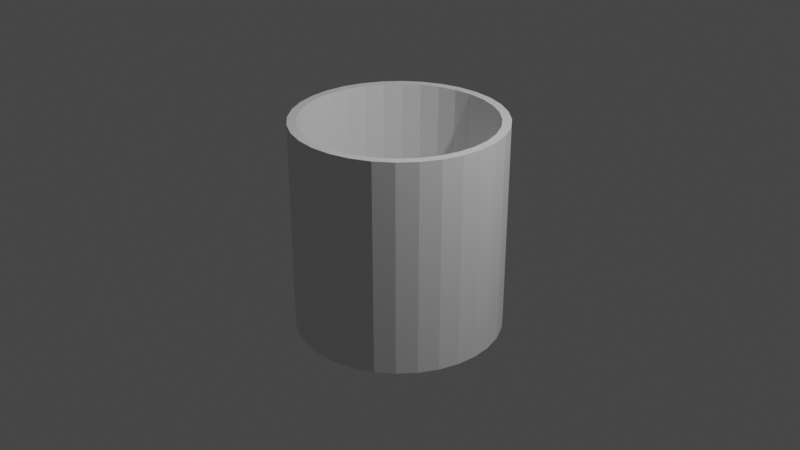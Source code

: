 # Source: bucket.blend  (saved by Blender 3.1.7; exported with 4.5.12 LTS)
import bpy
from mathutils import Matrix  # noqa: F401  (used for matrix-valued properties, if any)

bpy.ops.wm.read_factory_settings(use_empty=True)
scene = bpy.context.scene
scene.name = 'Scene'

# ---- collections
col_collection = bpy.data.collections.new('Collection'); scene.collection.children.link(col_collection)

# ---- materials (node trees are filled in below, after node groups)
mat_material = bpy.data.materials.new('Material')
mat_material.alpha_threshold = 0.0
mat_material.use_transparent_shadow = False
mat_material.line_color = (0.0, 0.0, 0.0, 1.0)

# ---- material node trees
mat_material.use_nodes = True; mat_material.node_tree.nodes.clear()
_N = mat_material.node_tree.nodes; _L = mat_material.node_tree.links
n0 = _N.new('ShaderNodeOutputMaterial'); n0.name = 'Material Output'; n0.location = (300, 300)
n1 = _N.new('ShaderNodeBsdfPrincipled'); n1.name = 'Principled BSDF'; n1.location = (10, 300)
n1.distribution = 'GGX'
n1.subsurface_method = 'RANDOM_WALK_SKIN'
n1.inputs[2].default_value = 0.4
n1.inputs[3].default_value = 1.45
n1.inputs[27].default_value = (0.0, 0.0, 0.0, 1.0)
n1.inputs[28].default_value = 1.0
_L.new(n1.outputs[0], n0.inputs[0])
n0.is_active_output = True

# ---- world
world_world = bpy.data.worlds.new('World'); scene.world = world_world
world_world.use_nodes = True; world_world.node_tree.nodes.clear()
_N = world_world.node_tree.nodes; _L = world_world.node_tree.links
n0 = _N.new('ShaderNodeOutputWorld'); n0.name = 'World Output'; n0.location = (300, 300)
n1 = _N.new('ShaderNodeBackground'); n1.name = 'Background'; n1.location = (10, 300)
n1.inputs[0].default_value = (0.05088, 0.05088, 0.05088, 1.0)
_L.new(n1.outputs[0], n0.inputs[0])
n0.is_active_output = True
world_world.color = (0.05088, 0.05088, 0.05088)
world_world.use_sun_shadow = False
world_world.sun_shadow_jitter_overblur = 0.0

# ---- cameras
cam_camera = bpy.data.cameras.new('Camera')
cam_camera.clip_end = 100.0
cam_camera.ortho_scale = 7.314

# ---- lights
light_light = bpy.data.lights.new('Light', 'POINT')
light_light.transmission_factor = 0.0
light_light.energy = 1000.0
light_light.shadow_soft_size = 0.1
light_light.shadow_maximum_resolution = 0.006
light_light.use_absolute_resolution = True

# ---- meshes
me_cube = bpy.data.meshes.new('Cube')
me_cube.from_pydata([(0.3827, 0.9239, 1.086), (0.3827, 0.9239, -1.0), (0.1951, 0.9808, 1.086), (0.1951, 0.9808, -1.0), (0.0, 1.0, 1.086), (0.0, 1.0, -1.0), (0.5556, 0.8315, -1.0), (0.5556, 0.8315, 1.086), (0.7071, 0.7071, -1.0), (0.7071, 0.7071, 1.086), (0.8315, 0.5556, -1.0), (0.8315, 0.5556, 1.086), (0.9239, 0.3827, -1.0), (0.9239, 0.3827, 1.086), (0.9808, 0.1951, -1.0), (0.9808, 0.1951, 1.086), (1.0, -4.371e-08, -1.0), (1.0, -4.371e-08, 1.086), (0.9808, -0.1951, -1.0), (0.9808, -0.1951, 1.086), (0.9239, -0.3827, -1.0), (0.9239, -0.3827, 1.086), (0.8315, -0.5556, -1.0), (0.8315, -0.5556, 1.086), (0.7071, -0.7071, -1.0), (0.7071, -0.7071, 1.086), (0.5556, -0.8315, -1.0), (0.5556, -0.8315, 1.086), (0.3827, -0.9239, -1.0), (0.3827, -0.9239, 1.086), (0.1951, -0.9808, -1.0), (0.1951, -0.9808, 1.086), (-8.742e-08, -1.0, -1.0), (-8.742e-08, -1.0, 1.086), (-0.1951, -0.9808, -1.0), (-0.1951, -0.9808, 1.086), (-0.3827, -0.9239, -1.0), (-0.3827, -0.9239, 1.086), (-0.5556, -0.8315, -1.0), (-0.5556, -0.8315, 1.086), (-0.7071, -0.7071, -1.0), (-0.7071, -0.7071, 1.086), (-0.8315, -0.5556, -1.0), (-0.8315, -0.5556, 1.086), (-0.9239, -0.3827, -1.0), (-0.9239, -0.3827, 1.086), (-0.9808, -0.1951, -1.0), (-0.9808, -0.1951, 1.086), (-1.0, 1.192e-08, -1.0), (-1.0, 1.192e-08, 1.086), (-0.9808, 0.1951, -1.0), (-0.9808, 0.1951, 1.086), (-0.9239, 0.3827, -1.0), (-0.9239, 0.3827, 1.086), (-0.8315, 0.5556, -1.0), (-0.8315, 0.5556, 1.086), (-0.7071, 0.7071, -1.0), (-0.7071, 0.7071, 1.086), (-0.5556, 0.8315, -1.0), (-0.5556, 0.8315, 1.086), (-0.3827, 0.9239, -1.0), (-0.3827, 0.9239, 1.086), (-0.1951, 0.9808, -1.0), (-0.1951, 0.9808, 1.086), (0.4178, 1.009, 1.086), (0.4178, 1.009, -1.086), (0.213, 1.071, 1.086), (0.213, 1.071, -1.086), (1.593e-08, 1.092, 1.086), (9.18e-09, 1.092, -1.086), (0.6065, 0.9077, -1.086), (0.6065, 0.9077, 1.086), (0.772, 0.772, -1.086), (0.772, 0.772, 1.086), (0.9077, 0.6065, -1.086), (0.9077, 0.6065, 1.086), (1.009, 0.4178, -1.086), (1.009, 0.4178, 1.086), (1.071, 0.213, -1.086), (1.071, 0.213, 1.086), (1.092, -4.633e-08, -1.086), (1.092, -4.633e-08, 1.086), (1.071, -0.213, -1.086), (1.071, -0.213, 1.086), (1.009, -0.4178, -1.086), (1.009, -0.4178, 1.086), (0.9077, -0.6065, -1.086), (0.9077, -0.6065, 1.086), (0.772, -0.772, -1.086), (0.772, -0.772, 1.086), (0.6065, -0.9077, -1.086), (0.6065, -0.9077, 1.086), (0.4178, -1.009, -1.086), (0.4178, -1.009, 1.086), (0.213, -1.071, -1.086), (0.213, -1.071, 1.086), (-9.514e-08, -1.092, -1.086), (-8.873e-08, -1.092, 1.086), (-0.213, -1.071, -1.086), (-0.213, -1.071, 1.086), (-0.4178, -1.009, -1.086), (-0.4178, -1.009, 1.086), (-0.6065, -0.9077, -1.086), (-0.6065, -0.9077, 1.086), (-0.772, -0.772, -1.086), (-0.772, -0.772, 1.086), (-0.9077, -0.6065, -1.086), (-0.9077, -0.6065, 1.086), (-1.009, -0.4178, -1.086), (-1.009, -0.4178, 1.086), (-1.071, -0.213, -1.086), (-1.071, -0.213, 1.086), (-1.092, 1.192e-08, -1.086), (-1.092, 1.192e-08, 1.086), (-1.071, 0.213, -1.086), (-1.071, 0.213, 1.086), (-1.009, 0.4178, -1.086), (-1.009, 0.4178, 1.086), (-0.9077, 0.6065, -1.086), (-0.9077, 0.6065, 1.086), (-0.772, 0.772, -1.086), (-0.772, 0.772, 1.086), (-0.6065, 0.9077, -1.086), (-0.6065, 0.9077, 1.086), (-0.4178, 1.009, -1.086), (-0.4178, 1.009, 1.086), (-0.213, 1.071, -1.086), (-0.213, 1.071, 1.086), (8.216e-09, 1.092, -1.141), (0.213, 1.071, -1.141), (0.4178, 1.009, -1.141), (0.6065, 0.9077, -1.141), (0.772, 0.772, -1.141), (0.9077, 0.6065, -1.141), (1.009, 0.4178, -1.141), (1.071, 0.213, -1.141), (1.092, -4.633e-08, -1.141), (1.071, -0.213, -1.141), (1.009, -0.4178, -1.141), (0.9077, -0.6065, -1.141), (0.772, -0.772, -1.141), (0.6065, -0.9077, -1.141), (0.4178, -1.009, -1.141), (0.213, -1.071, -1.141), (-9.611e-08, -1.092, -1.141), (-0.213, -1.071, -1.141), (-0.4178, -1.009, -1.141), (-0.6065, -0.9077, -1.141), (-0.772, -0.772, -1.141), (-0.9077, -0.6065, -1.141), (-1.009, -0.4178, -1.141), (-1.071, -0.213, -1.141), (-1.092, 1.192e-08, -1.141), (-1.071, 0.213, -1.141), (-1.009, 0.4178, -1.141), (-0.9077, 0.6065, -1.141), (-0.772, 0.772, -1.141), (-0.6065, 0.9077, -1.141), (-0.4178, 1.009, -1.141), (-0.213, 1.071, -1.141)], [], [(5, 3, 2, 4), (3, 1, 0, 2), (1, 6, 7, 0), (6, 8, 9, 7), (8, 10, 11, 9), (10, 12, 13, 11), (12, 14, 15, 13), (14, 16, 17, 15), (16, 18, 19, 17), (18, 20, 21, 19), (20, 22, 23, 21), (22, 24, 25, 23), (24, 26, 27, 25), (26, 28, 29, 27), (28, 30, 31, 29), (30, 32, 33, 31), (32, 34, 35, 33), (34, 36, 37, 35), (36, 38, 39, 37), (38, 40, 41, 39), (40, 42, 43, 41), (42, 44, 45, 43), (44, 46, 47, 45), (46, 48, 49, 47), (48, 50, 51, 49), (50, 52, 53, 51), (52, 54, 55, 53), (54, 56, 57, 55), (56, 58, 59, 57), (58, 60, 61, 59), (60, 62, 63, 61), (62, 5, 4, 63), (3, 5, 62, 60, 58, 56, 54, 52, 50, 48, 46, 44, 42, 40, 38, 36, 34, 32, 30, 28, 26, 24, 22, 20, 18, 16, 14, 12, 10, 8, 6, 1), (69, 68, 66, 67), (67, 66, 64, 65), (65, 64, 71, 70), (70, 71, 73, 72), (72, 73, 75, 74), (74, 75, 77, 76), (76, 77, 79, 78), (78, 79, 81, 80), (80, 81, 83, 82), (82, 83, 85, 84), (84, 85, 87, 86), (86, 87, 89, 88), (88, 89, 91, 90), (90, 91, 93, 92), (92, 93, 95, 94), (94, 95, 97, 96), (96, 97, 99, 98), (98, 99, 101, 100), (100, 101, 103, 102), (102, 103, 105, 104), (104, 105, 107, 106), (106, 107, 109, 108), (108, 109, 111, 110), (110, 111, 113, 112), (112, 113, 115, 114), (114, 115, 117, 116), (116, 117, 119, 118), (118, 119, 121, 120), (120, 121, 123, 122), (122, 123, 125, 124), (124, 125, 127, 126), (126, 127, 68, 69), (126, 69, 128, 159), (37, 39, 103, 101), (39, 41, 105, 103), (41, 43, 45, 109, 107, 105), (45, 47, 49, 113, 111, 109), (49, 51, 53, 55, 57, 121, 119, 117, 115, 113), (4, 2, 66, 68, 127, 125, 123, 121, 57, 59, 61, 63), (2, 0, 7, 9, 11, 13, 15, 79, 77, 75, 73, 71, 64, 66), (15, 17, 19, 21, 23, 25, 27, 91, 89, 87, 85, 83, 81, 79), (27, 29, 31, 33, 35, 37, 101, 99, 97, 95, 93, 91), (129, 130, 131, 132, 133, 134, 135, 136, 137, 138, 139, 140, 141, 142, 143, 144, 145, 146, 147, 148, 149, 150, 151, 152, 153, 154, 155, 156, 157, 158, 159, 128), (82, 84, 138, 137), (100, 102, 147, 146), (118, 120, 156, 155), (74, 76, 134, 133), (92, 94, 143, 142), (110, 112, 152, 151), (69, 67, 129, 128), (67, 65, 130, 129), (84, 86, 139, 138), (102, 104, 148, 147), (120, 122, 157, 156), (76, 78, 135, 134), (94, 96, 144, 143), (112, 114, 153, 152), (65, 70, 131, 130), (86, 88, 140, 139), (104, 106, 149, 148), (122, 124, 158, 157), (78, 80, 136, 135), (96, 98, 145, 144), (114, 116, 154, 153), (70, 72, 132, 131), (88, 90, 141, 140), (106, 108, 150, 149), (124, 126, 159, 158), (80, 82, 137, 136), (98, 100, 146, 145), (116, 118, 155, 154), (72, 74, 133, 132), (90, 92, 142, 141), (108, 110, 151, 150)])
_uv = me_cube.uv_layers.new(name='UVMap')
_uv.uv.foreach_set('vector', [1.0, 0.5, 0.9688, 0.5, 0.9688, 1.0, 1.0, 1.0, 0.9688, 0.5, 0.9375, 0.5, 0.9375, 1.0, 0.9688, 1.0, 0.9375, 0.5, 0.9062, 0.5, 0.9062, 1.0, 0.9375, 1.0, 0.9062, 0.5, 0.875, 0.5, 0.875, 1.0, 0.9062, 1.0, 0.875, 0.5, 0.8438, 0.5, 0.8438, 1.0, 0.875, 1.0, 0.8438, 0.5, 0.8125, 0.5, 0.8125, 1.0, 0.8438, 1.0, 0.8125, 0.5, 0.7812, 0.5, 0.7812, 1.0, 0.8125, 1.0, 0.7812, 0.5, 0.75, 0.5, 0.75, 1.0, 0.7812, 1.0, 0.75, 0.5, 0.7188, 0.5, 0.7188, 1.0, 0.75, 1.0, 0.7188, 0.5, 0.6875, 0.5, 0.6875, 1.0, 0.7188, 1.0, 0.6875, 0.5, 0.6562, 0.5, 0.6562, 1.0, 0.6875, 1.0, 0.6562, 0.5, 0.625, 0.5, 0.625, 1.0, 0.6562, 1.0, 0.625, 0.5, 0.5938, 0.5, 0.5938, 1.0, 0.625, 1.0, 0.5938, 0.5, 0.5625, 0.5, 0.5625, 1.0, 0.5938, 1.0, 0.5625, 0.5, 0.5312, 0.5, 0.5312, 1.0, 0.5625, 1.0, 0.5312, 0.5, 0.5, 0.5, 0.5, 1.0, 0.5312, 1.0, 0.5, 0.5, 0.4688, 0.5, 0.4688, 1.0, 0.5, 1.0, 0.4688, 0.5, 0.4375, 0.5, 0.4375, 1.0, 0.4688, 1.0, 0.4375, 0.5, 0.4062, 0.5, 0.4062, 1.0, 0.4375, 1.0, 0.4062, 0.5, 0.375, 0.5, 0.375, 1.0, 0.4062, 1.0, 0.375, 0.5, 0.3438, 0.5, 0.3438, 1.0, 0.375, 1.0, 0.3438, 0.5, 0.3125, 0.5, 0.3125, 1.0, 0.3438, 1.0, 0.3125, 0.5, 0.2812, 0.5, 0.2812, 1.0, 0.3125, 1.0, 0.2812, 0.5, 0.25, 0.5, 0.25, 1.0, 0.2812, 1.0, 0.25, 0.5, 0.2188, 0.5, 0.2188, 1.0, 0.25, 1.0, 0.2188, 0.5, 0.1875, 0.5, 0.1875, 1.0, 0.2188, 1.0, 0.1875, 0.5, 0.1562, 0.5, 0.1562, 1.0, 0.1875, 1.0, 0.1562, 0.5, 0.125, 0.5, 0.125, 1.0, 0.1562, 1.0, 0.125, 0.5, 0.09375, 0.5, 0.09375, 1.0, 0.125, 1.0, 0.09375, 0.5, 0.0625, 0.5, 0.0625, 1.0, 0.09375, 1.0, 0.0625, 0.5, 0.03125, 0.5, 0.03125, 1.0, 0.0625, 1.0, 0.03125, 0.5, 0.0, 0.5, 0.0, 1.0, 0.03125, 1.0, 0.7968, 0.4854, 0.75, 0.49, 0.7032, 0.4854, 0.6582, 0.4717, 0.6167, 0.4496, 0.5803, 0.4197, 0.5504, 0.3833, 0.5283, 0.3418, 0.5146, 0.2968, 0.51, 0.25, 0.5146, 0.2032, 0.5283, 0.1582, 0.5504, 0.1167, 0.5803, 0.08029, 0.6167, 0.05045, 0.6582, 0.02827, 0.7032, 0.01461, 0.75, 0.01, 0.7968, 0.01461, 0.8418, 0.02827, 0.8833, 0.05045, 0.9197, 0.08029, 0.9496, 0.1167, 0.9717, 0.1582, 0.9854, 0.2032, 0.99, 0.25, 0.9854, 0.2968, 0.9717, 0.3418, 0.9496, 0.3833, 0.9197, 0.4197, 0.8833, 0.4496, 0.8418, 0.4717, 1.0, 0.5, 1.0, 1.0, 0.9688, 1.0, 0.9688, 0.5, 0.9688, 0.5, 0.9688, 1.0, 0.9375, 1.0, 0.9375, 0.5, 0.9375, 0.5, 0.9375, 1.0, 0.9062, 1.0, 0.9062, 0.5, 0.9062, 0.5, 0.9062, 1.0, 0.875, 1.0, 0.875, 0.5, 0.875, 0.5, 0.875, 1.0, 0.8438, 1.0, 0.8438, 0.5, 0.8438, 0.5, 0.8438, 1.0, 0.8125, 1.0, 0.8125, 0.5, 0.8125, 0.5, 0.8125, 1.0, 0.7812, 1.0, 0.7812, 0.5, 0.7812, 0.5, 0.7812, 1.0, 0.75, 1.0, 0.75, 0.5, 0.75, 0.5, 0.75, 1.0, 0.7188, 1.0, 0.7188, 0.5, 0.7188, 0.5, 0.7188, 1.0, 0.6875, 1.0, 0.6875, 0.5, 0.6875, 0.5, 0.6875, 1.0, 0.6562, 1.0, 0.6562, 0.5, 0.6562, 0.5, 0.6562, 1.0, 0.625, 1.0, 0.625, 0.5, 0.625, 0.5, 0.625, 1.0, 0.5938, 1.0, 0.5938, 0.5, 0.5938, 0.5, 0.5938, 1.0, 0.5625, 1.0, 0.5625, 0.5, 0.5625, 0.5, 0.5625, 1.0, 0.5312, 1.0, 0.5312, 0.5, 0.5312, 0.5, 0.5312, 1.0, 0.5, 1.0, 0.5, 0.5, 0.5, 0.5, 0.5, 1.0, 0.4688, 1.0, 0.4688, 0.5, 0.4688, 0.5, 0.4688, 1.0, 0.4375, 1.0, 0.4375, 0.5, 0.4375, 0.5, 0.4375, 1.0, 0.4062, 1.0, 0.4062, 0.5, 0.4062, 0.5, 0.4062, 1.0, 0.375, 1.0, 0.375, 0.5, 0.375, 0.5, 0.375, 1.0, 0.3438, 1.0, 0.3438, 0.5, 0.3438, 0.5, 0.3438, 1.0, 0.3125, 1.0, 0.3125, 0.5, 0.3125, 0.5, 0.3125, 1.0, 0.2812, 1.0, 0.2812, 0.5, 0.2812, 0.5, 0.2812, 1.0, 0.25, 1.0, 0.25, 0.5, 0.25, 0.5, 0.25, 1.0, 0.2188, 1.0, 0.2188, 0.5, 0.2188, 0.5, 0.2188, 1.0, 0.1875, 1.0, 0.1875, 0.5, 0.1875, 0.5, 0.1875, 1.0, 0.1562, 1.0, 0.1562, 0.5, 0.1562, 0.5, 0.1562, 1.0, 0.125, 1.0, 0.125, 0.5, 0.125, 0.5, 0.125, 1.0, 0.09375, 1.0, 0.09375, 0.5, 0.09375, 0.5, 0.09375, 1.0, 0.0625, 1.0, 0.0625, 0.5, 0.0625, 0.5, 0.0625, 1.0, 0.03125, 1.0, 0.03125, 0.5, 0.03125, 0.5, 0.03125, 1.0, 0.0, 1.0, 0.0, 0.5, 0.03125, 0.5, 0.0, 0.5, 0.0, 0.5, 0.03125, 0.5, 0.4375, 1.0, 0.4062, 1.0, 0.4062, 1.0, 0.4375, 1.0, 0.4062, 1.0, 0.375, 1.0, 0.375, 1.0, 0.4062, 1.0, 0.375, 1.0, 0.3438, 1.0, 0.3125, 1.0, 0.3125, 1.0, 0.3438, 1.0, 0.375, 1.0, 0.3125, 1.0, 0.2812, 1.0, 0.25, 1.0, 0.25, 1.0, 0.2812, 1.0, 0.3125, 1.0, 0.25, 1.0, 0.2188, 1.0, 0.1875, 1.0, 0.1562, 1.0, 0.125, 1.0, 0.125, 1.0, 0.1562, 1.0, 0.1875, 1.0, 0.2188, 1.0, 0.25, 1.0, 0.0, 1.0, 0.9688, 1.0, 0.9688, 1.0, 0.0, 1.0, 0.03125, 1.0, 0.0625, 1.0, 0.09375, 1.0, 0.125, 1.0, 0.125, 1.0, 0.09375, 1.0, 0.0625, 1.0, 0.03125, 1.0, 0.9688, 1.0, 0.9375, 1.0, 0.9062, 1.0, 0.875, 1.0, 0.8438, 1.0, 0.8125, 1.0, 0.7812, 1.0, 0.7812, 1.0, 0.8125, 1.0, 0.8438, 1.0, 0.875, 1.0, 0.9062, 1.0, 0.9375, 1.0, 0.9688, 1.0, 0.7812, 1.0, 0.75, 1.0, 0.7188, 1.0, 0.6875, 1.0, 0.6562, 1.0, 0.625, 1.0, 0.5938, 1.0, 0.5938, 1.0, 0.625, 1.0, 0.6562, 1.0, 0.6875, 1.0, 0.7188, 1.0, 0.75, 1.0, 0.7812, 1.0, 0.5938, 1.0, 0.5625, 1.0, 0.5312, 1.0, 0.5, 1.0, 0.4688, 1.0, 0.4375, 1.0, 0.4375, 1.0, 0.4688, 1.0, 0.5, 1.0, 0.5312, 1.0, 0.5625, 1.0, 0.5938, 1.0, 0.7968, 0.4854, 0.8418, 0.4717, 0.8833, 0.4496, 0.9197, 0.4197, 0.9496, 0.3833, 0.9717, 0.3418, 0.9854, 0.2968, 0.99, 0.25, 0.9854, 0.2032, 0.9717, 0.1582, 0.9496, 0.1167, 0.9197, 0.08029, 0.8833, 0.05045, 0.8418, 0.02827, 0.7968, 0.01461, 0.75, 0.01, 0.7032, 0.01461, 0.6582, 0.02827, 0.6167, 0.05045, 0.5803, 0.08029, 0.5504, 0.1167, 0.5283, 0.1582, 0.5146, 0.2032, 0.51, 0.25, 0.5146, 0.2968, 0.5283, 0.3418, 0.5504, 0.3833, 0.5803, 0.4197, 0.6167, 0.4496, 0.6582, 0.4717, 0.7032, 0.4854, 0.75, 0.49, 0.7188, 0.5, 0.6875, 0.5, 0.6875, 0.5, 0.7188, 0.5, 0.4375, 0.5, 0.4062, 0.5, 0.4062, 0.5, 0.4375, 0.5, 0.1562, 0.5, 0.125, 0.5, 0.125, 0.5, 0.1562, 0.5, 0.8438, 0.5, 0.8125, 0.5, 0.8125, 0.5, 0.8438, 0.5, 0.5625, 0.5, 0.5312, 0.5, 0.5312, 0.5, 0.5625, 0.5, 0.2812, 0.5, 0.25, 0.5, 0.25, 0.5, 0.2812, 0.5, 1.0, 0.5, 0.9688, 0.5, 0.9688, 0.5, 1.0, 0.5, 0.9688, 0.5, 0.9375, 0.5, 0.9375, 0.5, 0.9688, 0.5, 0.6875, 0.5, 0.6562, 0.5, 0.6562, 0.5, 0.6875, 0.5, 0.4062, 0.5, 0.375, 0.5, 0.375, 0.5, 0.4062, 0.5, 0.125, 0.5, 0.09375, 0.5, 0.09375, 0.5, 0.125, 0.5, 0.8125, 0.5, 0.7812, 0.5, 0.7812, 0.5, 0.8125, 0.5, 0.5312, 0.5, 0.5, 0.5, 0.5, 0.5, 0.5312, 0.5, 0.25, 0.5, 0.2188, 0.5, 0.2188, 0.5, 0.25, 0.5, 0.9375, 0.5, 0.9062, 0.5, 0.9062, 0.5, 0.9375, 0.5, 0.6562, 0.5, 0.625, 0.5, 0.625, 0.5, 0.6562, 0.5, 0.375, 0.5, 0.3438, 0.5, 0.3438, 0.5, 0.375, 0.5, 0.09375, 0.5, 0.0625, 0.5, 0.0625, 0.5, 0.09375, 0.5, 0.7812, 0.5, 0.75, 0.5, 0.75, 0.5, 0.7812, 0.5, 0.5, 0.5, 0.4688, 0.5, 0.4688, 0.5, 0.5, 0.5, 0.2188, 0.5, 0.1875, 0.5, 0.1875, 0.5, 0.2188, 0.5, 0.9062, 0.5, 0.875, 0.5, 0.875, 0.5, 0.9062, 0.5, 0.625, 0.5, 0.5938, 0.5, 0.5938, 0.5, 0.625, 0.5, 0.3438, 0.5, 0.3125, 0.5, 0.3125, 0.5, 0.3438, 0.5, 0.0625, 0.5, 0.03125, 0.5, 0.03125, 0.5, 0.0625, 0.5, 0.75, 0.5, 0.7188, 0.5, 0.7188, 0.5, 0.75, 0.5, 0.4688, 0.5, 0.4375, 0.5, 0.4375, 0.5, 0.4688, 0.5, 0.1875, 0.5, 0.1562, 0.5, 0.1562, 0.5, 0.1875, 0.5, 0.875, 0.5, 0.8438, 0.5, 0.8438, 0.5, 0.875, 0.5, 0.5938, 0.5, 0.5625, 0.5, 0.5625, 0.5, 0.5938, 0.5, 0.3125, 0.5, 0.2812, 0.5, 0.2812, 0.5, 0.3125, 0.5])
me_cube.materials.append(mat_material)
me_cube.use_remesh_preserve_volume = False
me_cube.use_remesh_preserve_attributes = False
me_cube.use_mirror_vertex_groups = False
me_cube.update()

# ---- objects
ob_cube = bpy.data.objects.new('Cube', me_cube)
ob_light = bpy.data.objects.new('Light', light_light)
ob_camera = bpy.data.objects.new('Camera', cam_camera)

# ---- transforms, parenting, visibility, modifiers, constraints
ob_cube.location = (0.0, 0.0, 0.0)
ob_cube.lock_rotations_4d = False
ob_cube.empty_display_type = 'ARROWS'
ob_cube.lineart.crease_threshold = 0.0
ob_light.location = (4.076, 1.005, 5.904)
ob_light.rotation_euler = (0.6503, 0.05522, 1.866)
ob_light.lock_rotations_4d = False
ob_light.empty_display_type = 'ARROWS'
ob_light.color = (0.0, 0.0, 0.0, 0.0)
ob_light.lineart.crease_threshold = 0.0
ob_camera.location = (7.359, -6.926, 4.958)
ob_camera.rotation_euler = (1.109, 0.0, 0.8149)
ob_camera.lock_rotations_4d = False
ob_camera.empty_display_type = 'ARROWS'
ob_camera.color = (0.0, 0.0, 0.0, 0.0)
ob_camera.display_type = 'WIRE'
ob_camera.lineart.crease_threshold = 0.0

# ---- collection membership
col_collection.objects.link(ob_cube)
col_collection.objects.link(ob_light)
col_collection.objects.link(ob_camera)

# ---- scene / render settings (as saved in the file)
scene.camera = ob_camera
scene.frame_start = 1; scene.frame_end = 250; scene.frame_set(1)
scene.render.engine = 'BLENDER_EEVEE_NEXT'
scene.cycles.sampling_pattern = 'TABULATED_SOBOL'
scene.cycles.use_light_tree = False
scene.view_settings.view_transform = 'Filmic'
bpy.context.view_layer.update()
